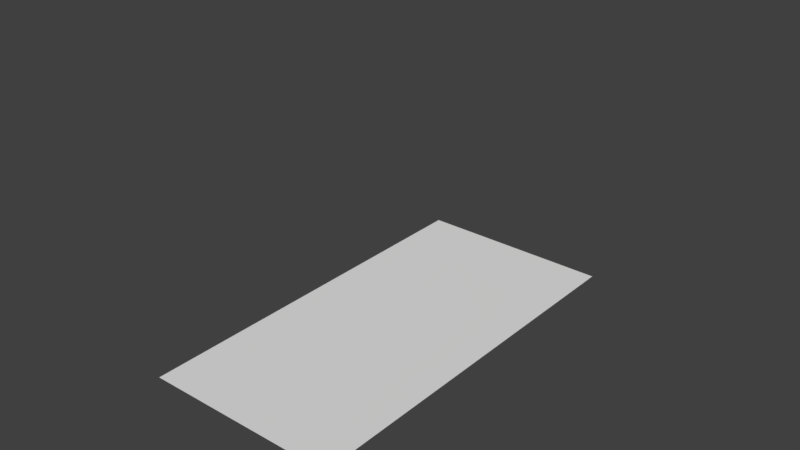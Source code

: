 # Source: test.blend  (saved by Blender 2.79.0; exported with 4.5.12 LTS)
import bpy
from mathutils import Matrix  # noqa: F401  (used for matrix-valued properties, if any)

bpy.ops.wm.read_factory_settings(use_empty=True)
scene = bpy.context.scene
scene.name = 'Scene'

# ---- collections
col_collection_1 = bpy.data.collections.new('Collection 1'); scene.collection.children.link(col_collection_1)
col_collection_1.hide_render = True
col_collection_1.hide_viewport = True
col_collection_2 = bpy.data.collections.new('Collection 2'); scene.collection.children.link(col_collection_2)
col_collection_2.hide_render = True
col_collection_2.hide_viewport = True
col_collection_5 = bpy.data.collections.new('Collection 5'); scene.collection.children.link(col_collection_5)

# ---- materials (node trees are filled in below, after node groups)
mat_car00 = bpy.data.materials.new('car00')
mat_car00.alpha_threshold = 0.0
mat_car00.use_transparent_shadow = False
mat_car00.diffuse_color = (0.0005845, 0.8, 0.01973, 1.0)
mat_car00.roughness = 0.5
mat_car01 = bpy.data.materials.new('car01')
mat_car01.alpha_threshold = 0.0
mat_car01.use_transparent_shadow = False
mat_car01.diffuse_color = (0.0, 0.01377, 0.8, 1.0)
mat_car01.roughness = 0.5
mat_material = bpy.data.materials.new('Material')
mat_material.alpha_threshold = 0.0
mat_material.use_transparent_shadow = False
mat_material.roughness = 0.5

# ---- material node trees

# ---- world
world_world = bpy.data.worlds.new('World'); scene.world = world_world
world_world.color = (0.05088, 0.05088, 0.05088)
world_world.use_sun_shadow = False
world_world.sun_shadow_jitter_overblur = 0.0
world_world.cycles.sampling_method = 'MANUAL'

# ---- meshes
me_cube = bpy.data.meshes.new('Cube')
me_cube.from_pydata([(-1.0, -0.5, 0.0), (-0.4155, -0.3008, 1.0), (-1.0, 0.5, 0.0), (-0.4155, 0.3008, 1.0), (1.0, -0.5, 0.0), (1.099, -0.3786, 1.0), (1.0, 0.5, 0.0), (1.099, 0.3786, 1.0)], [], [(2, 3, 7, 6), (6, 7, 5, 4), (5, 1, 0, 4), (2, 6, 4, 0), (7, 3, 1, 5), (0, 1, 3, 2)])
me_cube.materials.append(mat_car00)
me_cube.use_remesh_preserve_volume = False
me_cube.use_remesh_preserve_attributes = False
me_cube.use_mirror_vertex_groups = False
me_cube.update()
me_cube_001 = bpy.data.meshes.new('Cube.001')
me_cube_001.from_pydata([(-1.0, -0.5, 0.0), (-0.4155, -0.3008, 1.0), (-1.0, 0.5, 0.0), (-0.4155, 0.3008, 1.0), (1.0, -0.5, 0.0), (1.063, -0.3786, 1.084), (1.0, 0.5, 0.0), (1.063, 0.3786, 1.084), (-0.8172, -0.3899, 0.5), (-0.8172, 0.3899, 0.5), (0.8941, 0.4278, 0.5), (0.8941, -0.4278, 0.5)], [], [(9, 3, 7, 10), (10, 7, 5, 11), (11, 8, 0, 4), (2, 6, 4, 0), (7, 3, 1, 5), (8, 1, 3, 9), (0, 8, 9, 2), (5, 1, 8, 11), (6, 10, 11, 4), (2, 9, 10, 6)])
me_cube_001.materials.append(mat_car01)
me_cube_001.use_remesh_preserve_volume = False
me_cube_001.use_remesh_preserve_attributes = False
me_cube_001.use_mirror_vertex_groups = False
me_cube_001.update()
me_plane_001 = bpy.data.meshes.new('Plane.001')
me_plane_001.from_pydata([(-0.5, -1.0, 0.0), (0.5, -1.0, 0.0), (-0.5, 1.0, 0.0), (0.5, 1.0, 0.0)], [], [(0, 1, 3, 2)])
_uv = me_plane_001.uv_layers.new(name='UVMap')
_uv.uv.foreach_set('vector', [0.0001, 9.998e-05, 0.9999, 9.998e-05, 0.9999, 0.9999, 9.998e-05, 0.9999])
me_plane_001.materials.append(mat_material)
me_plane_001.use_remesh_preserve_volume = False
me_plane_001.use_remesh_preserve_attributes = False
me_plane_001.use_mirror_vertex_groups = False
me_plane_001.update()

# ---- objects
ob_car00 = bpy.data.objects.new('car00', me_cube)
ob_car01 = bpy.data.objects.new('car01', me_cube_001)
ob_plane = bpy.data.objects.new('Plane', me_plane_001)

# ---- transforms, parenting, visibility, modifiers, constraints
ob_car00.location = (0.0, 0.0, 0.0)
ob_car00.lineart.crease_threshold = 0.0
ob_car01.location = (0.0, 0.0, 0.0)
ob_car01.lineart.crease_threshold = 0.0
ob_plane.location = (0.0, 0.0, 0.0)
ob_plane.lineart.crease_threshold = 0.0

# ---- collection membership
col_collection_1.objects.link(ob_car00)
col_collection_2.objects.link(ob_car01)
col_collection_5.objects.link(ob_plane)

# ---- scene / render settings (as saved in the file)
scene.frame_start = 1; scene.frame_end = 250; scene.frame_set(1)
scene.render.engine = 'BLENDER_EEVEE_NEXT'
scene.render.image_settings.file_format = 'FFMPEG'
scene.render.image_settings.color_mode = 'RGB'
scene.render.fps = 60
scene.render.dither_intensity = 0.0
scene.cycles.use_denoising = False
scene.cycles.samples = 128
scene.cycles.sampling_pattern = 'TABULATED_SOBOL'
scene.cycles.use_adaptive_sampling = False
scene.cycles.use_light_tree = False
scene.cycles.blur_glossy = 0.0
scene.cycles.sample_clamp_indirect = 0.0
scene.view_settings.view_transform = 'Standard'
bpy.context.view_layer.update()

# ---- added for rendering (the .blend has no active camera and no usable light): camera, sun
cam_auto = bpy.data.cameras.new('AutoCamera')
cam_auto.lens = 50.0
cam_auto.sensor_width = 36.0
cam_auto.clip_end = 1000.0
ob_auto_camera = bpy.data.objects.new('AutoCamera', cam_auto)
scene.collection.objects.link(ob_auto_camera)
ob_auto_camera.location = (2.91319, -3.43653, 2.83308)
ob_auto_camera.rotation_euler = (1.09748, -7.21219e-08, 0.694738)
scene.camera = ob_auto_camera
light_auto_sun = bpy.data.lights.new('AutoSun', 'SUN')
light_auto_sun.energy = 3.0
light_auto_sun.angle = 0.0523599
ob_auto_sun = bpy.data.objects.new('AutoSun', light_auto_sun)
scene.collection.objects.link(ob_auto_sun)
ob_auto_sun.rotation_euler = (0.872665, 0.174533, 0.523599)
bpy.context.view_layer.update()
